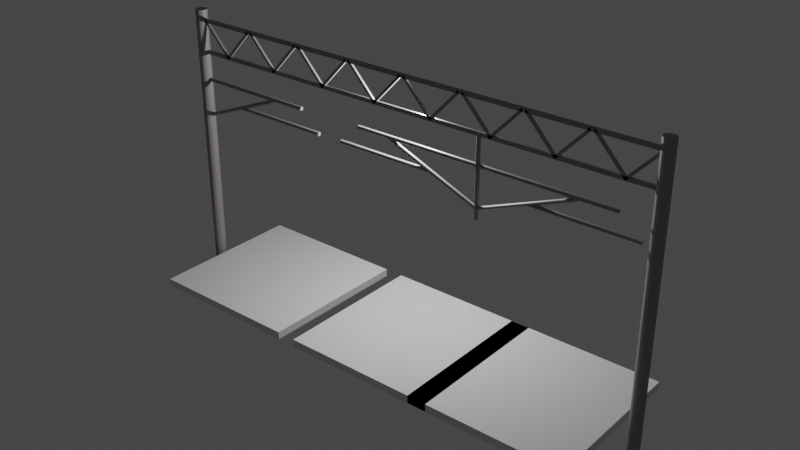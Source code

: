 # Source: kasen_ichinoko_bridge.blend  (saved by Blender 3.4.6; exported with 4.5.12 LTS)
import bpy
from mathutils import Matrix  # noqa: F401  (used for matrix-valued properties, if any)

bpy.ops.wm.read_factory_settings(use_empty=True)
scene = bpy.context.scene
scene.name = 'Scene'

# ---- collections
col_collection = bpy.data.collections.new('Collection'); scene.collection.children.link(col_collection)

# ---- materials (node trees are filled in below, after node groups)
mat_kasen = bpy.data.materials.new('kasen')
mat_kasen.use_transparent_shadow = False

# ---- material node trees
mat_kasen.use_nodes = True; mat_kasen.node_tree.nodes.clear()
_N = mat_kasen.node_tree.nodes; _L = mat_kasen.node_tree.links
n0 = _N.new('ShaderNodeBsdfPrincipled'); n0.name = 'プリンシプルBSDF'; n0.location = (10, 300)
n0.distribution = 'GGX'
n0.subsurface_method = 'RANDOM_WALK_SKIN'
n0.inputs[0].default_value = (0.2774, 0.2505, 0.2487, 1.0)
n0.inputs[3].default_value = 1.45
n0.inputs[27].default_value = (0.0, 0.0, 0.0, 1.0)
n0.inputs[28].default_value = 1.0
n1 = _N.new('ShaderNodeOutputMaterial'); n1.name = 'マテリアル出力'; n1.location = (300, 300)
_L.new(n0.outputs[0], n1.inputs[0])
n1.is_active_output = True

# ---- world
world_world = bpy.data.worlds.new('World'); scene.world = world_world
world_world.use_nodes = True; world_world.node_tree.nodes.clear()
_N = world_world.node_tree.nodes; _L = world_world.node_tree.links
n0 = _N.new('ShaderNodeOutputWorld'); n0.name = 'World Output'; n0.location = (300, 300)
n1 = _N.new('ShaderNodeBackground'); n1.name = 'Background'; n1.location = (10, 300)
n1.inputs[0].default_value = (0.05088, 0.05088, 0.05088, 1.0)
_L.new(n1.outputs[0], n0.inputs[0])
n0.is_active_output = True
world_world.color = (0.05088, 0.05088, 0.05088)
world_world.use_sun_shadow = False
world_world.sun_shadow_jitter_overblur = 0.0

# ---- lights
light_light = bpy.data.lights.new('Light', 'POINT')
light_light.transmission_factor = 0.0
light_light.energy = 1000.0
light_light.shadow_soft_size = 0.1
light_light.shadow_maximum_resolution = 0.006
light_light.use_absolute_resolution = True

# ---- meshes
me_x = bpy.data.meshes.new('円柱')
me_x.from_pydata([(0.0, 0.15, -1.0), (0.0, 0.15, 6.8), (0.0574, 0.1386, -1.0), (0.0574, 0.1386, 6.8), (0.1061, 0.1061, -1.0), (0.1061, 0.1061, 6.8), (0.1386, 0.0574, -1.0), (0.1386, 0.0574, 6.8), (0.15, 0.0, -1.0), (0.15, 0.0, 6.8), (0.1386, -0.0574, -1.0), (0.1386, -0.0574, 6.8), (0.1061, -0.1061, -1.0), (0.1061, -0.1061, 6.8), (0.0574, -0.1386, -1.0), (0.0574, -0.1386, 6.8), (0.0, -0.15, -1.0), (0.0, -0.15, 6.8), (-0.0574, -0.1386, -1.0), (-0.0574, -0.1386, 6.8), (-0.1061, -0.1061, -1.0), (-0.1061, -0.1061, 6.8), (-0.1386, -0.0574, -1.0), (-0.1386, -0.0574, 6.8), (-0.15, 0.0, -1.0), (-0.15, 0.0, 6.8), (-0.1386, 0.0574, -1.0), (-0.1386, 0.0574, 6.8), (-0.1061, 0.1061, -1.0), (-0.1061, 0.1061, 6.8), (-0.0574, 0.1386, -1.0), (-0.0574, 0.1386, 6.8)], [], [(0, 1, 3, 2), (2, 3, 5, 4), (4, 5, 7, 6), (6, 7, 9, 8), (8, 9, 11, 10), (10, 11, 13, 12), (12, 13, 15, 14), (14, 15, 17, 16), (16, 17, 19, 18), (18, 19, 21, 20), (20, 21, 23, 22), (22, 23, 25, 24), (24, 25, 27, 26), (26, 27, 29, 28), (3, 1, 31, 29, 27, 25, 23, 21, 19, 17, 15, 13, 11, 9, 7, 5), (28, 29, 31, 30), (30, 31, 1, 0), (0, 2, 4, 6, 8, 10, 12, 14, 16, 18, 20, 22, 24, 26, 28, 30)])
_uv = me_x.uv_layers.new(name='UVマップ')
_uv.uv.foreach_set('vector', [1.0, 0.5, 1.0, 1.0, 0.9375, 1.0, 0.9375, 0.5, 0.9375, 0.5, 0.9375, 1.0, 0.875, 1.0, 0.875, 0.5, 0.875, 0.5, 0.875, 1.0, 0.8125, 1.0, 0.8125, 0.5, 0.8125, 0.5, 0.8125, 1.0, 0.75, 1.0, 0.75, 0.5, 0.75, 0.5, 0.75, 1.0, 0.6875, 1.0, 0.6875, 0.5, 0.6875, 0.5, 0.6875, 1.0, 0.625, 1.0, 0.625, 0.5, 0.625, 0.5, 0.625, 1.0, 0.5625, 1.0, 0.5625, 0.5, 0.5625, 0.5, 0.5625, 1.0, 0.5, 1.0, 0.5, 0.5, 0.5, 0.5, 0.5, 1.0, 0.4375, 1.0, 0.4375, 0.5, 0.4375, 0.5, 0.4375, 1.0, 0.375, 1.0, 0.375, 0.5, 0.375, 0.5, 0.375, 1.0, 0.3125, 1.0, 0.3125, 0.5, 0.3125, 0.5, 0.3125, 1.0, 0.25, 1.0, 0.25, 0.5, 0.25, 0.5, 0.25, 1.0, 0.1875, 1.0, 0.1875, 0.5, 0.1875, 0.5, 0.1875, 1.0, 0.125, 1.0, 0.125, 0.5, 0.3418, 0.4717, 0.25, 0.49, 0.1582, 0.4717, 0.08029, 0.4197, 0.02827, 0.3418, 0.01, 0.25, 0.02827, 0.1582, 0.08029, 0.08029, 0.1582, 0.02827, 0.25, 0.01, 0.3418, 0.02827, 0.4197, 0.08029, 0.4717, 0.1582, 0.49, 0.25, 0.4717, 0.3418, 0.4197, 0.4197, 0.125, 0.5, 0.125, 1.0, 0.0625, 1.0, 0.0625, 0.5, 0.0625, 0.5, 0.0625, 1.0, 0.0, 1.0, 0.0, 0.5, 0.75, 0.49, 0.8418, 0.4717, 0.9197, 0.4197, 0.9717, 0.3418, 0.99, 0.25, 0.9717, 0.1582, 0.9197, 0.08029, 0.8418, 0.02827, 0.75, 0.01, 0.6582, 0.02827, 0.5803, 0.08029, 0.5283, 0.1582, 0.51, 0.25, 0.5283, 0.3418, 0.5803, 0.4197, 0.6582, 0.4717])
me_x.materials.append(mat_kasen)
me_x.update()
me_001 = bpy.data.meshes.new('円柱.001')
me_001.from_pydata([(0.0, 0.05, -2.0), (2.841e-08, 0.05, 1.35), (0.01913, 0.04619, -2.0), (0.01913, 0.04619, 1.35), (0.03536, 0.03536, -2.0), (0.03536, 0.03536, 1.35), (0.04619, 0.01913, -2.0), (0.04619, 0.01913, 1.35), (0.05, 0.0, -2.0), (0.05, 0.0, 1.35), (0.04619, -0.01913, -2.0), (0.04619, -0.01913, 1.35), (0.03536, -0.03536, -2.0), (0.03536, -0.03536, 1.35), (0.01913, -0.04619, -2.0), (0.01913, -0.04619, 1.35), (0.0, -0.05, -2.0), (2.841e-08, -0.05, 1.35), (-0.01913, -0.04619, -2.0), (-0.01913, -0.04619, 1.35), (-0.03536, -0.03536, -2.0), (-0.03536, -0.03536, 1.35), (-0.04619, -0.01913, -2.0), (-0.04619, -0.01913, 1.35), (-0.05, 0.0, -2.0), (-0.05, 0.0, 1.35), (-0.04619, 0.01913, -2.0), (-0.04619, 0.01913, 1.35), (-0.03536, 0.03536, -2.0), (-0.03536, 0.03536, 1.35), (-0.01913, 0.04619, -2.0), (-0.01913, 0.04619, 1.35)], [], [(0, 1, 3, 2), (2, 3, 5, 4), (4, 5, 7, 6), (6, 7, 9, 8), (8, 9, 11, 10), (10, 11, 13, 12), (12, 13, 15, 14), (14, 15, 17, 16), (16, 17, 19, 18), (18, 19, 21, 20), (20, 21, 23, 22), (22, 23, 25, 24), (24, 25, 27, 26), (26, 27, 29, 28), (3, 1, 31, 29, 27, 25, 23, 21, 19, 17, 15, 13, 11, 9, 7, 5), (28, 29, 31, 30), (30, 31, 1, 0), (0, 2, 4, 6, 8, 10, 12, 14, 16, 18, 20, 22, 24, 26, 28, 30)])
_uv = me_001.uv_layers.new(name='UVマップ')
_uv.uv.foreach_set('vector', [1.0, 0.5, 1.0, 1.0, 0.9375, 1.0, 0.9375, 0.5, 0.9375, 0.5, 0.9375, 1.0, 0.875, 1.0, 0.875, 0.5, 0.875, 0.5, 0.875, 1.0, 0.8125, 1.0, 0.8125, 0.5, 0.8125, 0.5, 0.8125, 1.0, 0.75, 1.0, 0.75, 0.5, 0.75, 0.5, 0.75, 1.0, 0.6875, 1.0, 0.6875, 0.5, 0.6875, 0.5, 0.6875, 1.0, 0.625, 1.0, 0.625, 0.5, 0.625, 0.5, 0.625, 1.0, 0.5625, 1.0, 0.5625, 0.5, 0.5625, 0.5, 0.5625, 1.0, 0.5, 1.0, 0.5, 0.5, 0.5, 0.5, 0.5, 1.0, 0.4375, 1.0, 0.4375, 0.5, 0.4375, 0.5, 0.4375, 1.0, 0.375, 1.0, 0.375, 0.5, 0.375, 0.5, 0.375, 1.0, 0.3125, 1.0, 0.3125, 0.5, 0.3125, 0.5, 0.3125, 1.0, 0.25, 1.0, 0.25, 0.5, 0.25, 0.5, 0.25, 1.0, 0.1875, 1.0, 0.1875, 0.5, 0.1875, 0.5, 0.1875, 1.0, 0.125, 1.0, 0.125, 0.5, 0.3418, 0.4717, 0.25, 0.49, 0.1582, 0.4717, 0.08029, 0.4197, 0.02827, 0.3418, 0.01, 0.25, 0.02827, 0.1582, 0.08029, 0.08029, 0.1582, 0.02827, 0.25, 0.01, 0.3418, 0.02827, 0.4197, 0.08029, 0.4717, 0.1582, 0.49, 0.25, 0.4717, 0.3418, 0.4197, 0.4197, 0.125, 0.5, 0.125, 1.0, 0.0625, 1.0, 0.0625, 0.5, 0.0625, 0.5, 0.0625, 1.0, 0.0, 1.0, 0.0, 0.5, 0.75, 0.49, 0.8418, 0.4717, 0.9197, 0.4197, 0.9717, 0.3418, 0.99, 0.25, 0.9717, 0.1582, 0.9197, 0.08029, 0.8418, 0.02827, 0.75, 0.01, 0.6582, 0.02827, 0.5803, 0.08029, 0.5283, 0.1582, 0.51, 0.25, 0.5283, 0.3418, 0.5803, 0.4197, 0.6582, 0.4717])
me_001.materials.append(mat_kasen)
me_001.update()
me_001_1 = bpy.data.meshes.new('立方体.001')
me_001_1.from_pydata([(-2.125, -1.0, -1.5), (-2.125, -1.0, 1.5), (-2.125, 1.0, -1.5), (-2.125, 1.0, 1.5), (4.25, -1.0, -1.5), (4.25, -1.0, 1.5), (4.25, 1.0, -1.5), (4.25, 1.0, 1.5)], [], [(0, 1, 3, 2), (2, 3, 7, 6), (6, 7, 5, 4), (4, 5, 1, 0), (2, 6, 4, 0), (7, 3, 1, 5)])
_uv = me_001_1.uv_layers.new(name='UVマップ')
_uv.uv.foreach_set('vector', [0.375, 0.0, 0.625, 0.0, 0.625, 0.25, 0.375, 0.25, 0.375, 0.25, 0.625, 0.25, 0.625, 0.5, 0.375, 0.5, 0.375, 0.5, 0.625, 0.5, 0.625, 0.75, 0.375, 0.75, 0.375, 0.75, 0.625, 0.75, 0.625, 1.0, 0.375, 1.0, 0.125, 0.5, 0.375, 0.5, 0.375, 0.75, 0.125, 0.75, 0.625, 0.5, 0.875, 0.5, 0.875, 0.75, 0.625, 0.75])
me_001_1.materials.append(mat_kasen)
me_001_1.update()
me_006 = bpy.data.meshes.new('円柱.006')
me_006.from_pydata([(0.0, 0.15, -1.0), (0.0, 0.15, 6.8), (0.0574, 0.1386, -1.0), (0.0574, 0.1386, 6.8), (0.1061, 0.1061, -1.0), (0.1061, 0.1061, 6.8), (0.1386, 0.0574, -1.0), (0.1386, 0.0574, 6.8), (0.15, 0.0, -1.0), (0.15, 0.0, 6.8), (0.1386, -0.0574, -1.0), (0.1386, -0.0574, 6.8), (0.1061, -0.1061, -1.0), (0.1061, -0.1061, 6.8), (0.0574, -0.1386, -1.0), (0.0574, -0.1386, 6.8), (0.0, -0.15, -1.0), (0.0, -0.15, 6.8), (-0.0574, -0.1386, -1.0), (-0.0574, -0.1386, 6.8), (-0.1061, -0.1061, -1.0), (-0.1061, -0.1061, 6.8), (-0.1386, -0.0574, -1.0), (-0.1386, -0.0574, 6.8), (-0.15, 0.0, -1.0), (-0.15, 0.0, 6.8), (-0.1386, 0.0574, -1.0), (-0.1386, 0.0574, 6.8), (-0.1061, 0.1061, -1.0), (-0.1061, 0.1061, 6.8), (-0.0574, 0.1386, -1.0), (-0.0574, 0.1386, 6.8)], [], [(0, 1, 3, 2), (2, 3, 5, 4), (4, 5, 7, 6), (6, 7, 9, 8), (8, 9, 11, 10), (10, 11, 13, 12), (12, 13, 15, 14), (14, 15, 17, 16), (16, 17, 19, 18), (18, 19, 21, 20), (20, 21, 23, 22), (22, 23, 25, 24), (24, 25, 27, 26), (26, 27, 29, 28), (3, 1, 31, 29, 27, 25, 23, 21, 19, 17, 15, 13, 11, 9, 7, 5), (28, 29, 31, 30), (30, 31, 1, 0), (0, 2, 4, 6, 8, 10, 12, 14, 16, 18, 20, 22, 24, 26, 28, 30)])
_uv = me_006.uv_layers.new(name='UVマップ')
_uv.uv.foreach_set('vector', [1.0, 0.5, 1.0, 1.0, 0.9375, 1.0, 0.9375, 0.5, 0.9375, 0.5, 0.9375, 1.0, 0.875, 1.0, 0.875, 0.5, 0.875, 0.5, 0.875, 1.0, 0.8125, 1.0, 0.8125, 0.5, 0.8125, 0.5, 0.8125, 1.0, 0.75, 1.0, 0.75, 0.5, 0.75, 0.5, 0.75, 1.0, 0.6875, 1.0, 0.6875, 0.5, 0.6875, 0.5, 0.6875, 1.0, 0.625, 1.0, 0.625, 0.5, 0.625, 0.5, 0.625, 1.0, 0.5625, 1.0, 0.5625, 0.5, 0.5625, 0.5, 0.5625, 1.0, 0.5, 1.0, 0.5, 0.5, 0.5, 0.5, 0.5, 1.0, 0.4375, 1.0, 0.4375, 0.5, 0.4375, 0.5, 0.4375, 1.0, 0.375, 1.0, 0.375, 0.5, 0.375, 0.5, 0.375, 1.0, 0.3125, 1.0, 0.3125, 0.5, 0.3125, 0.5, 0.3125, 1.0, 0.25, 1.0, 0.25, 0.5, 0.25, 0.5, 0.25, 1.0, 0.1875, 1.0, 0.1875, 0.5, 0.1875, 0.5, 0.1875, 1.0, 0.125, 1.0, 0.125, 0.5, 0.3418, 0.4717, 0.25, 0.49, 0.1582, 0.4717, 0.08029, 0.4197, 0.02827, 0.3418, 0.01, 0.25, 0.02827, 0.1582, 0.08029, 0.08029, 0.1582, 0.02827, 0.25, 0.01, 0.3418, 0.02827, 0.4197, 0.08029, 0.4717, 0.1582, 0.49, 0.25, 0.4717, 0.3418, 0.4197, 0.4197, 0.125, 0.5, 0.125, 1.0, 0.0625, 1.0, 0.0625, 0.5, 0.0625, 0.5, 0.0625, 1.0, 0.0, 1.0, 0.0, 0.5, 0.75, 0.49, 0.8418, 0.4717, 0.9197, 0.4197, 0.9717, 0.3418, 0.99, 0.25, 0.9717, 0.1582, 0.9197, 0.08029, 0.8418, 0.02827, 0.75, 0.01, 0.6582, 0.02827, 0.5803, 0.08029, 0.5283, 0.1582, 0.51, 0.25, 0.5283, 0.3418, 0.5803, 0.4197, 0.6582, 0.4717])
me_006.materials.append(mat_kasen)
me_006.update()
me_003 = bpy.data.meshes.new('立方体.003')
me_003.from_pydata([(-2.125, -1.0, -1.5), (-2.125, -1.0, 1.5), (-2.125, 1.0, -1.5), (-2.125, 1.0, 1.5), (4.25, -1.0, -1.5), (4.25, -1.0, 1.5), (4.25, 1.0, -1.5), (4.25, 1.0, 1.5)], [], [(0, 1, 3, 2), (2, 3, 7, 6), (6, 7, 5, 4), (4, 5, 1, 0), (2, 6, 4, 0), (7, 3, 1, 5)])
_uv = me_003.uv_layers.new(name='UVマップ')
_uv.uv.foreach_set('vector', [0.375, 0.0, 0.625, 0.0, 0.625, 0.25, 0.375, 0.25, 0.375, 0.25, 0.625, 0.25, 0.625, 0.5, 0.375, 0.5, 0.375, 0.5, 0.625, 0.5, 0.625, 0.75, 0.375, 0.75, 0.375, 0.75, 0.625, 0.75, 0.625, 1.0, 0.375, 1.0, 0.125, 0.5, 0.375, 0.5, 0.375, 0.75, 0.125, 0.75, 0.625, 0.5, 0.875, 0.5, 0.875, 0.75, 0.625, 0.75])
me_003.materials.append(mat_kasen)
me_003.update()
me_005 = bpy.data.meshes.new('立方体.005')
me_005.from_pydata([(-0.8, -0.025, 0.45), (-0.8, -0.025, 0.35), (-0.8, 0.025, 0.45), (-0.8, 0.025, 0.35), (0.0, -0.025, -0.35), (0.0, -0.025, -0.45), (0.0, 0.025, -0.35), (0.0, 0.025, -0.45), (5.96e-08, -0.025, -0.45), (5.96e-08, -0.025, -0.35), (5.96e-08, 0.025, -0.45), (5.96e-08, 0.025, -0.35), (0.8, -0.025, 0.35), (0.8, -0.025, 0.45), (0.8, 0.025, 0.35), (0.8, 0.025, 0.45)], [], [(0, 1, 3, 2), (2, 3, 7, 6), (6, 7, 5, 4), (4, 5, 1, 0), (2, 6, 4, 0), (7, 3, 1, 5), (8, 9, 11, 10), (10, 11, 15, 14), (14, 15, 13, 12), (12, 13, 9, 8), (10, 14, 12, 8), (15, 11, 9, 13)])
_uv = me_005.uv_layers.new(name='UVマップ')
_uv.uv.foreach_set('vector', [0.375, 0.0, 0.625, 0.0, 0.625, 0.25, 0.375, 0.25, 0.375, 0.25, 0.625, 0.25, 0.625, 0.5, 0.375, 0.5, 0.375, 0.5, 0.625, 0.5, 0.625, 0.75, 0.375, 0.75, 0.375, 0.75, 0.625, 0.75, 0.625, 1.0, 0.375, 1.0, 0.125, 0.5, 0.375, 0.5, 0.375, 0.75, 0.125, 0.75, 0.625, 0.5, 0.875, 0.5, 0.875, 0.75, 0.625, 0.75, 0.375, 0.0, 0.625, 0.0, 0.625, 0.25, 0.375, 0.25, 0.375, 0.25, 0.625, 0.25, 0.625, 0.5, 0.375, 0.5, 0.375, 0.5, 0.625, 0.5, 0.625, 0.75, 0.375, 0.75, 0.375, 0.75, 0.625, 0.75, 0.625, 1.0, 0.375, 1.0, 0.125, 0.5, 0.375, 0.5, 0.375, 0.75, 0.125, 0.75, 0.625, 0.5, 0.875, 0.5, 0.875, 0.75, 0.625, 0.75])
me_005.materials.append(mat_kasen)
me_005.update()
me_010 = bpy.data.meshes.new('円柱.010')
me_010.from_pydata([(1.0, 0.05, -2.0), (6.557e-08, 0.05, 0.5), (1.019, 0.04619, -2.0), (0.01913, 0.04619, 0.5), (1.035, 0.03536, -2.0), (0.03536, 0.03536, 0.5), (1.046, 0.01913, -2.0), (0.04619, 0.01913, 0.5), (1.05, 0.0, -2.0), (0.05, 0.0, 0.5), (1.046, -0.01913, -2.0), (0.04619, -0.01913, 0.5), (1.035, -0.03536, -2.0), (0.03536, -0.03536, 0.5), (1.019, -0.04619, -2.0), (0.01913, -0.04619, 0.5), (1.0, -0.05, -2.0), (6.557e-08, -0.05, 0.5), (0.9809, -0.04619, -2.0), (-0.01913, -0.04619, 0.5), (0.9646, -0.03536, -2.0), (-0.03536, -0.03536, 0.5), (0.9538, -0.01913, -2.0), (-0.04619, -0.01913, 0.5), (0.95, 0.0, -2.0), (-0.05, 0.0, 0.5), (0.9538, 0.01913, -2.0), (-0.04619, 0.01913, 0.5), (0.9646, 0.03536, -2.0), (-0.03536, 0.03536, 0.5), (0.9809, 0.04619, -2.0), (-0.01913, 0.04619, 0.5)], [], [(0, 1, 3, 2), (2, 3, 5, 4), (4, 5, 7, 6), (6, 7, 9, 8), (8, 9, 11, 10), (10, 11, 13, 12), (12, 13, 15, 14), (14, 15, 17, 16), (16, 17, 19, 18), (18, 19, 21, 20), (20, 21, 23, 22), (22, 23, 25, 24), (24, 25, 27, 26), (26, 27, 29, 28), (3, 1, 31, 29, 27, 25, 23, 21, 19, 17, 15, 13, 11, 9, 7, 5), (28, 29, 31, 30), (30, 31, 1, 0), (0, 2, 4, 6, 8, 10, 12, 14, 16, 18, 20, 22, 24, 26, 28, 30)])
_uv = me_010.uv_layers.new(name='UVマップ')
_uv.uv.foreach_set('vector', [1.0, 0.5, 1.0, 1.0, 0.9375, 1.0, 0.9375, 0.5, 0.9375, 0.5, 0.9375, 1.0, 0.875, 1.0, 0.875, 0.5, 0.875, 0.5, 0.875, 1.0, 0.8125, 1.0, 0.8125, 0.5, 0.8125, 0.5, 0.8125, 1.0, 0.75, 1.0, 0.75, 0.5, 0.75, 0.5, 0.75, 1.0, 0.6875, 1.0, 0.6875, 0.5, 0.6875, 0.5, 0.6875, 1.0, 0.625, 1.0, 0.625, 0.5, 0.625, 0.5, 0.625, 1.0, 0.5625, 1.0, 0.5625, 0.5, 0.5625, 0.5, 0.5625, 1.0, 0.5, 1.0, 0.5, 0.5, 0.5, 0.5, 0.5, 1.0, 0.4375, 1.0, 0.4375, 0.5, 0.4375, 0.5, 0.4375, 1.0, 0.375, 1.0, 0.375, 0.5, 0.375, 0.5, 0.375, 1.0, 0.3125, 1.0, 0.3125, 0.5, 0.3125, 0.5, 0.3125, 1.0, 0.25, 1.0, 0.25, 0.5, 0.25, 0.5, 0.25, 1.0, 0.1875, 1.0, 0.1875, 0.5, 0.1875, 0.5, 0.1875, 1.0, 0.125, 1.0, 0.125, 0.5, 0.3418, 0.4717, 0.25, 0.49, 0.1582, 0.4717, 0.08029, 0.4197, 0.02827, 0.3418, 0.01, 0.25, 0.02827, 0.1582, 0.08029, 0.08029, 0.1582, 0.02827, 0.25, 0.01, 0.3418, 0.02827, 0.4197, 0.08029, 0.4717, 0.1582, 0.49, 0.25, 0.4717, 0.3418, 0.4197, 0.4197, 0.125, 0.5, 0.125, 1.0, 0.0625, 1.0, 0.0625, 0.5, 0.0625, 0.5, 0.0625, 1.0, 0.0, 1.0, 0.0, 0.5, 0.75, 0.49, 0.8418, 0.4717, 0.9197, 0.4197, 0.9717, 0.3418, 0.99, 0.25, 0.9717, 0.1582, 0.9197, 0.08029, 0.8418, 0.02827, 0.75, 0.01, 0.6582, 0.02827, 0.5803, 0.08029, 0.5283, 0.1582, 0.51, 0.25, 0.5283, 0.3418, 0.5803, 0.4197, 0.6582, 0.4717])
me_010.materials.append(mat_kasen)
me_010.update()
me_011 = bpy.data.meshes.new('円柱.011')
me_011.from_pydata([(-5.464e-08, 0.05, -0.75), (4.371e-09, 0.05, 1.9), (0.01913, 0.04619, -0.75), (0.01913, 0.04619, 1.9), (0.03536, 0.03536, -0.75), (0.03536, 0.03536, 1.9), (0.04619, 0.01913, -0.75), (0.04619, 0.01913, 1.9), (0.05, 0.0, -0.75), (0.05, 0.0, 1.9), (0.04619, -0.01913, -0.75), (0.04619, -0.01913, 1.9), (0.03536, -0.03536, -0.75), (0.03536, -0.03536, 1.9), (0.01913, -0.04619, -0.75), (0.01913, -0.04619, 1.9), (-5.464e-08, -0.05, -0.75), (4.371e-09, -0.05, 1.9), (-0.01913, -0.04619, -0.75), (-0.01913, -0.04619, 1.9), (-0.03536, -0.03536, -0.75), (-0.03536, -0.03536, 1.9), (-0.04619, -0.01913, -0.75), (-0.04619, -0.01913, 1.9), (-0.05, 0.0, -0.75), (-0.05, 0.0, 1.9), (-0.04619, 0.01913, -0.75), (-0.04619, 0.01913, 1.9), (-0.03536, 0.03536, -0.75), (-0.03536, 0.03536, 1.9), (-0.01913, 0.04619, -0.75), (-0.01913, 0.04619, 1.9)], [], [(0, 1, 3, 2), (2, 3, 5, 4), (4, 5, 7, 6), (6, 7, 9, 8), (8, 9, 11, 10), (10, 11, 13, 12), (12, 13, 15, 14), (14, 15, 17, 16), (16, 17, 19, 18), (18, 19, 21, 20), (20, 21, 23, 22), (22, 23, 25, 24), (24, 25, 27, 26), (26, 27, 29, 28), (3, 1, 31, 29, 27, 25, 23, 21, 19, 17, 15, 13, 11, 9, 7, 5), (28, 29, 31, 30), (30, 31, 1, 0), (0, 2, 4, 6, 8, 10, 12, 14, 16, 18, 20, 22, 24, 26, 28, 30)])
_uv = me_011.uv_layers.new(name='UVマップ')
_uv.uv.foreach_set('vector', [1.0, 0.5, 1.0, 1.0, 0.9375, 1.0, 0.9375, 0.5, 0.9375, 0.5, 0.9375, 1.0, 0.875, 1.0, 0.875, 0.5, 0.875, 0.5, 0.875, 1.0, 0.8125, 1.0, 0.8125, 0.5, 0.8125, 0.5, 0.8125, 1.0, 0.75, 1.0, 0.75, 0.5, 0.75, 0.5, 0.75, 1.0, 0.6875, 1.0, 0.6875, 0.5, 0.6875, 0.5, 0.6875, 1.0, 0.625, 1.0, 0.625, 0.5, 0.625, 0.5, 0.625, 1.0, 0.5625, 1.0, 0.5625, 0.5, 0.5625, 0.5, 0.5625, 1.0, 0.5, 1.0, 0.5, 0.5, 0.5, 0.5, 0.5, 1.0, 0.4375, 1.0, 0.4375, 0.5, 0.4375, 0.5, 0.4375, 1.0, 0.375, 1.0, 0.375, 0.5, 0.375, 0.5, 0.375, 1.0, 0.3125, 1.0, 0.3125, 0.5, 0.3125, 0.5, 0.3125, 1.0, 0.25, 1.0, 0.25, 0.5, 0.25, 0.5, 0.25, 1.0, 0.1875, 1.0, 0.1875, 0.5, 0.1875, 0.5, 0.1875, 1.0, 0.125, 1.0, 0.125, 0.5, 0.3418, 0.4717, 0.25, 0.49, 0.1582, 0.4717, 0.08029, 0.4197, 0.02827, 0.3418, 0.01, 0.25, 0.02827, 0.1582, 0.08029, 0.08029, 0.1582, 0.02827, 0.25, 0.01, 0.3418, 0.02827, 0.4197, 0.08029, 0.4717, 0.1582, 0.49, 0.25, 0.4717, 0.3418, 0.4197, 0.4197, 0.125, 0.5, 0.125, 1.0, 0.0625, 1.0, 0.0625, 0.5, 0.0625, 0.5, 0.0625, 1.0, 0.0, 1.0, 0.0, 0.5, 0.75, 0.49, 0.8418, 0.4717, 0.9197, 0.4197, 0.9717, 0.3418, 0.99, 0.25, 0.9717, 0.1582, 0.9197, 0.08029, 0.8418, 0.02827, 0.75, 0.01, 0.6582, 0.02827, 0.5803, 0.08029, 0.5283, 0.1582, 0.51, 0.25, 0.5283, 0.3418, 0.5803, 0.4197, 0.6582, 0.4717])
me_011.materials.append(mat_kasen)
me_011.update()
me_012 = bpy.data.meshes.new('円柱.012')
me_012.from_pydata([(-0.3333, 0.05, -1.833), (-0.3333, 0.05, 1.517), (-0.3142, 0.04619, -1.833), (-0.3142, 0.04619, 1.517), (-0.298, 0.03536, -1.833), (-0.298, 0.03536, 1.517), (-0.2871, 0.01913, -1.833), (-0.2871, 0.01913, 1.517), (-0.2833, -1.552e-10, -1.833), (-0.2833, -1.552e-10, 1.517), (-0.2871, -0.01913, -1.833), (-0.2871, -0.01913, 1.517), (-0.298, -0.03536, -1.833), (-0.298, -0.03536, 1.517), (-0.3142, -0.04619, -1.833), (-0.3142, -0.04619, 1.517), (-0.3333, -0.05, -1.833), (-0.3333, -0.05, 1.517), (-0.3525, -0.04619, -1.833), (-0.3525, -0.04619, 1.517), (-0.3687, -0.03536, -1.833), (-0.3687, -0.03536, 1.517), (-0.3795, -0.01913, -1.833), (-0.3795, -0.01913, 1.517), (-0.3833, -1.552e-10, -1.833), (-0.3833, -1.552e-10, 1.517), (-0.3795, 0.01913, -1.833), (-0.3795, 0.01913, 1.517), (-0.3687, 0.03536, -1.833), (-0.3687, 0.03536, 1.517), (-0.3525, 0.04619, -1.833), (-0.3525, 0.04619, 1.517), (0.6667, 0.05, -1.833), (-0.3333, 0.05, 0.6667), (0.6858, 0.04619, -1.833), (-0.3142, 0.04619, 0.6667), (0.702, 0.03536, -1.833), (-0.298, 0.03536, 0.6667), (0.7129, 0.01913, -1.833), (-0.2871, 0.01913, 0.6667), (0.7167, -1.552e-10, -1.833), (-0.2833, -1.552e-10, 0.6667), (0.7129, -0.01913, -1.833), (-0.2871, -0.01913, 0.6667), (0.702, -0.03536, -1.833), (-0.298, -0.03536, 0.6667), (0.6858, -0.04619, -1.833), (-0.3142, -0.04619, 0.6667), (0.6667, -0.05, -1.833), (-0.3333, -0.05, 0.6667), (0.6475, -0.04619, -1.833), (-0.3525, -0.04619, 0.6667), (0.6313, -0.03536, -1.833), (-0.3687, -0.03536, 0.6667), (0.6205, -0.01913, -1.833), (-0.3795, -0.01913, 0.6667), (0.6167, -1.552e-10, -1.833), (-0.3833, -1.552e-10, 0.6667), (0.6205, 0.01913, -1.833), (-0.3795, 0.01913, 0.6667), (0.6313, 0.03536, -1.833), (-0.3687, 0.03536, 0.6667), (0.6475, 0.04619, -1.833), (-0.3525, 0.04619, 0.6667), (0.1667, 0.05, -0.5833), (0.1667, 0.05, 2.067), (0.1858, 0.04619, -0.5833), (0.1858, 0.04619, 2.067), (0.202, 0.03536, -0.5833), (0.202, 0.03536, 2.067), (0.2129, 0.01913, -0.5833), (0.2129, 0.01913, 2.067), (0.2167, -1.552e-10, -0.5833), (0.2167, -1.552e-10, 2.067), (0.2129, -0.01913, -0.5833), (0.2129, -0.01913, 2.067), (0.202, -0.03536, -0.5833), (0.202, -0.03536, 2.067), (0.1858, -0.04619, -0.5833), (0.1858, -0.04619, 2.067), (0.1667, -0.05, -0.5833), (0.1667, -0.05, 2.067), (0.1475, -0.04619, -0.5833), (0.1475, -0.04619, 2.067), (0.1313, -0.03536, -0.5833), (0.1313, -0.03536, 2.067), (0.1205, -0.01913, -0.5833), (0.1205, -0.01913, 2.067), (0.1167, -1.552e-10, -0.5833), (0.1167, -1.552e-10, 2.067), (0.1205, 0.01913, -0.5833), (0.1205, 0.01913, 2.067), (0.1313, 0.03536, -0.5833), (0.1313, 0.03536, 2.067), (0.1475, 0.04619, -0.5833), (0.1475, 0.04619, 2.067)], [], [(0, 1, 3, 2), (2, 3, 5, 4), (4, 5, 7, 6), (6, 7, 9, 8), (8, 9, 11, 10), (10, 11, 13, 12), (12, 13, 15, 14), (14, 15, 17, 16), (16, 17, 19, 18), (18, 19, 21, 20), (20, 21, 23, 22), (22, 23, 25, 24), (24, 25, 27, 26), (26, 27, 29, 28), (3, 1, 31, 29, 27, 25, 23, 21, 19, 17, 15, 13, 11, 9, 7, 5), (28, 29, 31, 30), (30, 31, 1, 0), (0, 2, 4, 6, 8, 10, 12, 14, 16, 18, 20, 22, 24, 26, 28, 30), (32, 33, 35, 34), (34, 35, 37, 36), (36, 37, 39, 38), (38, 39, 41, 40), (40, 41, 43, 42), (42, 43, 45, 44), (44, 45, 47, 46), (46, 47, 49, 48), (48, 49, 51, 50), (50, 51, 53, 52), (52, 53, 55, 54), (54, 55, 57, 56), (56, 57, 59, 58), (58, 59, 61, 60), (35, 33, 63, 61, 59, 57, 55, 53, 51, 49, 47, 45, 43, 41, 39, 37), (60, 61, 63, 62), (62, 63, 33, 32), (32, 34, 36, 38, 40, 42, 44, 46, 48, 50, 52, 54, 56, 58, 60, 62), (64, 65, 67, 66), (66, 67, 69, 68), (68, 69, 71, 70), (70, 71, 73, 72), (72, 73, 75, 74), (74, 75, 77, 76), (76, 77, 79, 78), (78, 79, 81, 80), (80, 81, 83, 82), (82, 83, 85, 84), (84, 85, 87, 86), (86, 87, 89, 88), (88, 89, 91, 90), (90, 91, 93, 92), (67, 65, 95, 93, 91, 89, 87, 85, 83, 81, 79, 77, 75, 73, 71, 69), (92, 93, 95, 94), (94, 95, 65, 64), (64, 66, 68, 70, 72, 74, 76, 78, 80, 82, 84, 86, 88, 90, 92, 94)])
_uv = me_012.uv_layers.new(name='UVマップ')
_uv.uv.foreach_set('vector', [1.0, 0.5, 1.0, 1.0, 0.9375, 1.0, 0.9375, 0.5, 0.9375, 0.5, 0.9375, 1.0, 0.875, 1.0, 0.875, 0.5, 0.875, 0.5, 0.875, 1.0, 0.8125, 1.0, 0.8125, 0.5, 0.8125, 0.5, 0.8125, 1.0, 0.75, 1.0, 0.75, 0.5, 0.75, 0.5, 0.75, 1.0, 0.6875, 1.0, 0.6875, 0.5, 0.6875, 0.5, 0.6875, 1.0, 0.625, 1.0, 0.625, 0.5, 0.625, 0.5, 0.625, 1.0, 0.5625, 1.0, 0.5625, 0.5, 0.5625, 0.5, 0.5625, 1.0, 0.5, 1.0, 0.5, 0.5, 0.5, 0.5, 0.5, 1.0, 0.4375, 1.0, 0.4375, 0.5, 0.4375, 0.5, 0.4375, 1.0, 0.375, 1.0, 0.375, 0.5, 0.375, 0.5, 0.375, 1.0, 0.3125, 1.0, 0.3125, 0.5, 0.3125, 0.5, 0.3125, 1.0, 0.25, 1.0, 0.25, 0.5, 0.25, 0.5, 0.25, 1.0, 0.1875, 1.0, 0.1875, 0.5, 0.1875, 0.5, 0.1875, 1.0, 0.125, 1.0, 0.125, 0.5, 0.3418, 0.4717, 0.25, 0.49, 0.1582, 0.4717, 0.08029, 0.4197, 0.02827, 0.3418, 0.01, 0.25, 0.02827, 0.1582, 0.08029, 0.08029, 0.1582, 0.02827, 0.25, 0.01, 0.3418, 0.02827, 0.4197, 0.08029, 0.4717, 0.1582, 0.49, 0.25, 0.4717, 0.3418, 0.4197, 0.4197, 0.125, 0.5, 0.125, 1.0, 0.0625, 1.0, 0.0625, 0.5, 0.0625, 0.5, 0.0625, 1.0, 0.0, 1.0, 0.0, 0.5, 0.75, 0.49, 0.8418, 0.4717, 0.9197, 0.4197, 0.9717, 0.3418, 0.99, 0.25, 0.9717, 0.1582, 0.9197, 0.08029, 0.8418, 0.02827, 0.75, 0.01, 0.6582, 0.02827, 0.5803, 0.08029, 0.5283, 0.1582, 0.51, 0.25, 0.5283, 0.3418, 0.5803, 0.4197, 0.6582, 0.4717, 1.0, 0.5, 1.0, 1.0, 0.9375, 1.0, 0.9375, 0.5, 0.9375, 0.5, 0.9375, 1.0, 0.875, 1.0, 0.875, 0.5, 0.875, 0.5, 0.875, 1.0, 0.8125, 1.0, 0.8125, 0.5, 0.8125, 0.5, 0.8125, 1.0, 0.75, 1.0, 0.75, 0.5, 0.75, 0.5, 0.75, 1.0, 0.6875, 1.0, 0.6875, 0.5, 0.6875, 0.5, 0.6875, 1.0, 0.625, 1.0, 0.625, 0.5, 0.625, 0.5, 0.625, 1.0, 0.5625, 1.0, 0.5625, 0.5, 0.5625, 0.5, 0.5625, 1.0, 0.5, 1.0, 0.5, 0.5, 0.5, 0.5, 0.5, 1.0, 0.4375, 1.0, 0.4375, 0.5, 0.4375, 0.5, 0.4375, 1.0, 0.375, 1.0, 0.375, 0.5, 0.375, 0.5, 0.375, 1.0, 0.3125, 1.0, 0.3125, 0.5, 0.3125, 0.5, 0.3125, 1.0, 0.25, 1.0, 0.25, 0.5, 0.25, 0.5, 0.25, 1.0, 0.1875, 1.0, 0.1875, 0.5, 0.1875, 0.5, 0.1875, 1.0, 0.125, 1.0, 0.125, 0.5, 0.3418, 0.4717, 0.25, 0.49, 0.1582, 0.4717, 0.08029, 0.4197, 0.02827, 0.3418, 0.01, 0.25, 0.02827, 0.1582, 0.08029, 0.08029, 0.1582, 0.02827, 0.25, 0.01, 0.3418, 0.02827, 0.4197, 0.08029, 0.4717, 0.1582, 0.49, 0.25, 0.4717, 0.3418, 0.4197, 0.4197, 0.125, 0.5, 0.125, 1.0, 0.0625, 1.0, 0.0625, 0.5, 0.0625, 0.5, 0.0625, 1.0, 0.0, 1.0, 0.0, 0.5, 0.75, 0.49, 0.8418, 0.4717, 0.9197, 0.4197, 0.9717, 0.3418, 0.99, 0.25, 0.9717, 0.1582, 0.9197, 0.08029, 0.8418, 0.02827, 0.75, 0.01, 0.6582, 0.02827, 0.5803, 0.08029, 0.5283, 0.1582, 0.51, 0.25, 0.5283, 0.3418, 0.5803, 0.4197, 0.6582, 0.4717, 1.0, 0.5, 1.0, 1.0, 0.9375, 1.0, 0.9375, 0.5, 0.9375, 0.5, 0.9375, 1.0, 0.875, 1.0, 0.875, 0.5, 0.875, 0.5, 0.875, 1.0, 0.8125, 1.0, 0.8125, 0.5, 0.8125, 0.5, 0.8125, 1.0, 0.75, 1.0, 0.75, 0.5, 0.75, 0.5, 0.75, 1.0, 0.6875, 1.0, 0.6875, 0.5, 0.6875, 0.5, 0.6875, 1.0, 0.625, 1.0, 0.625, 0.5, 0.625, 0.5, 0.625, 1.0, 0.5625, 1.0, 0.5625, 0.5, 0.5625, 0.5, 0.5625, 1.0, 0.5, 1.0, 0.5, 0.5, 0.5, 0.5, 0.5, 1.0, 0.4375, 1.0, 0.4375, 0.5, 0.4375, 0.5, 0.4375, 1.0, 0.375, 1.0, 0.375, 0.5, 0.375, 0.5, 0.375, 1.0, 0.3125, 1.0, 0.3125, 0.5, 0.3125, 0.5, 0.3125, 1.0, 0.25, 1.0, 0.25, 0.5, 0.25, 0.5, 0.25, 1.0, 0.1875, 1.0, 0.1875, 0.5, 0.1875, 0.5, 0.1875, 1.0, 0.125, 1.0, 0.125, 0.5, 0.3418, 0.4717, 0.25, 0.49, 0.1582, 0.4717, 0.08029, 0.4197, 0.02827, 0.3418, 0.01, 0.25, 0.02827, 0.1582, 0.08029, 0.08029, 0.1582, 0.02827, 0.25, 0.01, 0.3418, 0.02827, 0.4197, 0.08029, 0.4717, 0.1582, 0.49, 0.25, 0.4717, 0.3418, 0.4197, 0.4197, 0.125, 0.5, 0.125, 1.0, 0.0625, 1.0, 0.0625, 0.5, 0.0625, 0.5, 0.0625, 1.0, 0.0, 1.0, 0.0, 0.5, 0.75, 0.49, 0.8418, 0.4717, 0.9197, 0.4197, 0.9717, 0.3418, 0.99, 0.25, 0.9717, 0.1582, 0.9197, 0.08029, 0.8418, 0.02827, 0.75, 0.01, 0.6582, 0.02827, 0.5803, 0.08029, 0.5283, 0.1582, 0.51, 0.25, 0.5283, 0.3418, 0.5803, 0.4197, 0.6582, 0.4717])
me_012.materials.append(mat_kasen)
me_012.update()
me_x_1 = bpy.data.meshes.new('立方体')
me_x_1.from_pydata([(-2.0, -2.0, -2.0), (-2.0, -2.0, 2.0), (-2.0, 2.0, -2.0), (-2.0, 2.0, 2.0), (2.0, -2.0, -2.0), (2.0, -2.0, 2.0), (2.0, 2.0, -2.0), (2.0, 2.0, 2.0)], [], [(0, 1, 3, 2), (2, 3, 7, 6), (6, 7, 5, 4), (4, 5, 1, 0), (2, 6, 4, 0), (7, 3, 1, 5)])
_uv = me_x_1.uv_layers.new(name='UVマップ')
_uv.uv.foreach_set('vector', [0.375, 0.0, 0.625, 0.0, 0.625, 0.25, 0.375, 0.25, 0.375, 0.25, 0.625, 0.25, 0.625, 0.5, 0.375, 0.5, 0.375, 0.5, 0.625, 0.5, 0.625, 0.75, 0.375, 0.75, 0.375, 0.75, 0.625, 0.75, 0.625, 1.0, 0.375, 1.0, 0.125, 0.5, 0.375, 0.5, 0.375, 0.75, 0.125, 0.75, 0.625, 0.5, 0.875, 0.5, 0.875, 0.75, 0.625, 0.75])
me_x_1.update()
me_002 = bpy.data.meshes.new('立方体.002')
me_002.from_pydata([(-2.0, -2.0, -2.0), (-2.0, -2.0, 2.0), (-2.0, 2.0, -2.0), (-2.0, 2.0, 2.0), (2.0, -2.0, -2.0), (2.0, -2.0, 2.0), (2.0, 2.0, -2.0), (2.0, 2.0, 2.0)], [], [(0, 1, 3, 2), (2, 3, 7, 6), (6, 7, 5, 4), (4, 5, 1, 0), (2, 6, 4, 0), (7, 3, 1, 5)])
_uv = me_002.uv_layers.new(name='UVマップ')
_uv.uv.foreach_set('vector', [0.375, 0.0, 0.625, 0.0, 0.625, 0.25, 0.375, 0.25, 0.375, 0.25, 0.625, 0.25, 0.625, 0.5, 0.375, 0.5, 0.375, 0.5, 0.625, 0.5, 0.625, 0.75, 0.375, 0.75, 0.375, 0.75, 0.625, 0.75, 0.625, 1.0, 0.375, 1.0, 0.125, 0.5, 0.375, 0.5, 0.375, 0.75, 0.125, 0.75, 0.625, 0.5, 0.875, 0.5, 0.875, 0.75, 0.625, 0.75])
me_002.update()
me_004 = bpy.data.meshes.new('立方体.004')
me_004.from_pydata([(-2.0, -2.0, -2.0), (-2.0, -2.0, 2.0), (-2.0, 2.0, -2.0), (-2.0, 2.0, 2.0), (2.0, -2.0, -2.0), (2.0, -2.0, 2.0), (2.0, 2.0, -2.0), (2.0, 2.0, 2.0)], [], [(0, 1, 3, 2), (2, 3, 7, 6), (6, 7, 5, 4), (4, 5, 1, 0), (2, 6, 4, 0), (7, 3, 1, 5)])
_uv = me_004.uv_layers.new(name='UVマップ')
_uv.uv.foreach_set('vector', [0.375, 0.0, 0.625, 0.0, 0.625, 0.25, 0.375, 0.25, 0.375, 0.25, 0.625, 0.25, 0.625, 0.5, 0.375, 0.5, 0.375, 0.5, 0.625, 0.5, 0.625, 0.75, 0.375, 0.75, 0.375, 0.75, 0.625, 0.75, 0.625, 1.0, 0.375, 1.0, 0.125, 0.5, 0.375, 0.5, 0.375, 0.75, 0.125, 0.75, 0.625, 0.5, 0.875, 0.5, 0.875, 0.75, 0.625, 0.75])
me_004.update()
me_003_1 = bpy.data.meshes.new('円柱.003')
me_003_1.from_pydata([(-2.955e-08, 0.05, -1.0), (2.946e-08, 0.05, 1.0), (0.01913, 0.04619, -1.0), (0.01913, 0.04619, 1.0), (0.03536, 0.03536, -1.0), (0.03536, 0.03536, 1.0), (0.04619, 0.01913, -1.0), (0.04619, 0.01913, 1.0), (0.05, -4.657e-10, -1.0), (0.05, -4.657e-10, 1.0), (0.04619, -0.01913, -1.0), (0.04619, -0.01913, 1.0), (0.03536, -0.03536, -1.0), (0.03536, -0.03536, 1.0), (0.01913, -0.04619, -1.0), (0.01913, -0.04619, 1.0), (-2.955e-08, -0.05, -1.0), (2.946e-08, -0.05, 1.0), (-0.01913, -0.04619, -1.0), (-0.01913, -0.04619, 1.0), (-0.03536, -0.03536, -1.0), (-0.03536, -0.03536, 1.0), (-0.04619, -0.01913, -1.0), (-0.04619, -0.01913, 1.0), (-0.05, -4.657e-10, -1.0), (-0.05, -4.657e-10, 1.0), (-0.04619, 0.01913, -1.0), (-0.04619, 0.01913, 1.0), (-0.03536, 0.03536, -1.0), (-0.03536, 0.03536, 1.0), (-0.01913, 0.04619, -1.0), (-0.01913, 0.04619, 1.0)], [], [(0, 1, 3, 2), (2, 3, 5, 4), (4, 5, 7, 6), (6, 7, 9, 8), (8, 9, 11, 10), (10, 11, 13, 12), (12, 13, 15, 14), (14, 15, 17, 16), (16, 17, 19, 18), (18, 19, 21, 20), (20, 21, 23, 22), (22, 23, 25, 24), (24, 25, 27, 26), (26, 27, 29, 28), (3, 1, 31, 29, 27, 25, 23, 21, 19, 17, 15, 13, 11, 9, 7, 5), (28, 29, 31, 30), (30, 31, 1, 0), (0, 2, 4, 6, 8, 10, 12, 14, 16, 18, 20, 22, 24, 26, 28, 30)])
_uv = me_003_1.uv_layers.new(name='UVマップ')
_uv.uv.foreach_set('vector', [1.0, 0.5, 1.0, 1.0, 0.9375, 1.0, 0.9375, 0.5, 0.9375, 0.5, 0.9375, 1.0, 0.875, 1.0, 0.875, 0.5, 0.875, 0.5, 0.875, 1.0, 0.8125, 1.0, 0.8125, 0.5, 0.8125, 0.5, 0.8125, 1.0, 0.75, 1.0, 0.75, 0.5, 0.75, 0.5, 0.75, 1.0, 0.6875, 1.0, 0.6875, 0.5, 0.6875, 0.5, 0.6875, 1.0, 0.625, 1.0, 0.625, 0.5, 0.625, 0.5, 0.625, 1.0, 0.5625, 1.0, 0.5625, 0.5, 0.5625, 0.5, 0.5625, 1.0, 0.5, 1.0, 0.5, 0.5, 0.5, 0.5, 0.5, 1.0, 0.4375, 1.0, 0.4375, 0.5, 0.4375, 0.5, 0.4375, 1.0, 0.375, 1.0, 0.375, 0.5, 0.375, 0.5, 0.375, 1.0, 0.3125, 1.0, 0.3125, 0.5, 0.3125, 0.5, 0.3125, 1.0, 0.25, 1.0, 0.25, 0.5, 0.25, 0.5, 0.25, 1.0, 0.1875, 1.0, 0.1875, 0.5, 0.1875, 0.5, 0.1875, 1.0, 0.125, 1.0, 0.125, 0.5, 0.3418, 0.4717, 0.25, 0.49, 0.1582, 0.4717, 0.08029, 0.4197, 0.02827, 0.3418, 0.01, 0.25, 0.02827, 0.1582, 0.08029, 0.08029, 0.1582, 0.02827, 0.25, 0.01, 0.3418, 0.02827, 0.4197, 0.08029, 0.4717, 0.1582, 0.49, 0.25, 0.4717, 0.3418, 0.4197, 0.4197, 0.125, 0.5, 0.125, 1.0, 0.0625, 1.0, 0.0625, 0.5, 0.0625, 0.5, 0.0625, 1.0, 0.0, 1.0, 0.0, 0.5, 0.75, 0.49, 0.8418, 0.4717, 0.9197, 0.4197, 0.9717, 0.3418, 0.99, 0.25, 0.9717, 0.1582, 0.9197, 0.08029, 0.8418, 0.02827, 0.75, 0.01, 0.6582, 0.02827, 0.5803, 0.08029, 0.5283, 0.1582, 0.51, 0.25, 0.5283, 0.3418, 0.5803, 0.4197, 0.6582, 0.4717])
me_003_1.materials.append(mat_kasen)
me_003_1.update()
me_004_1 = bpy.data.meshes.new('円柱.004')
me_004_1.from_pydata([(-0.3333, 0.05, -1.833), (-0.3333, 0.05, 1.517), (-0.3142, 0.04619, -1.833), (-0.3142, 0.04619, 1.517), (-0.298, 0.03536, -1.833), (-0.298, 0.03536, 1.517), (-0.2871, 0.01913, -1.833), (-0.2871, 0.01913, 1.517), (-0.2833, -1.552e-10, -1.833), (-0.2833, -1.552e-10, 1.517), (-0.2871, -0.01913, -1.833), (-0.2871, -0.01913, 1.517), (-0.298, -0.03536, -1.833), (-0.298, -0.03536, 1.517), (-0.3142, -0.04619, -1.833), (-0.3142, -0.04619, 1.517), (-0.3333, -0.05, -1.833), (-0.3333, -0.05, 1.517), (-0.3525, -0.04619, -1.833), (-0.3525, -0.04619, 1.517), (-0.3687, -0.03536, -1.833), (-0.3687, -0.03536, 1.517), (-0.3795, -0.01913, -1.833), (-0.3795, -0.01913, 1.517), (-0.3833, -1.552e-10, -1.833), (-0.3833, -1.552e-10, 1.517), (-0.3795, 0.01913, -1.833), (-0.3795, 0.01913, 1.517), (-0.3687, 0.03536, -1.833), (-0.3687, 0.03536, 1.517), (-0.3525, 0.04619, -1.833), (-0.3525, 0.04619, 1.517), (0.6667, 0.05, -1.833), (-0.3333, 0.05, 0.6667), (0.6858, 0.04619, -1.833), (-0.3142, 0.04619, 0.6667), (0.702, 0.03536, -1.833), (-0.298, 0.03536, 0.6667), (0.7129, 0.01913, -1.833), (-0.2871, 0.01913, 0.6667), (0.7167, -1.552e-10, -1.833), (-0.2833, -1.552e-10, 0.6667), (0.7129, -0.01913, -1.833), (-0.2871, -0.01913, 0.6667), (0.702, -0.03536, -1.833), (-0.298, -0.03536, 0.6667), (0.6858, -0.04619, -1.833), (-0.3142, -0.04619, 0.6667), (0.6667, -0.05, -1.833), (-0.3333, -0.05, 0.6667), (0.6475, -0.04619, -1.833), (-0.3525, -0.04619, 0.6667), (0.6313, -0.03536, -1.833), (-0.3687, -0.03536, 0.6667), (0.6205, -0.01913, -1.833), (-0.3795, -0.01913, 0.6667), (0.6167, -1.552e-10, -1.833), (-0.3833, -1.552e-10, 0.6667), (0.6205, 0.01913, -1.833), (-0.3795, 0.01913, 0.6667), (0.6313, 0.03536, -1.833), (-0.3687, 0.03536, 0.6667), (0.6475, 0.04619, -1.833), (-0.3525, 0.04619, 0.6667), (0.1667, 0.05, -0.5833), (0.1667, 0.05, 2.067), (0.1858, 0.04619, -0.5833), (0.1858, 0.04619, 2.067), (0.202, 0.03536, -0.5833), (0.202, 0.03536, 2.067), (0.2129, 0.01913, -0.5833), (0.2129, 0.01913, 2.067), (0.2167, -1.552e-10, -0.5833), (0.2167, -1.552e-10, 2.067), (0.2129, -0.01913, -0.5833), (0.2129, -0.01913, 2.067), (0.202, -0.03536, -0.5833), (0.202, -0.03536, 2.067), (0.1858, -0.04619, -0.5833), (0.1858, -0.04619, 2.067), (0.1667, -0.05, -0.5833), (0.1667, -0.05, 2.067), (0.1475, -0.04619, -0.5833), (0.1475, -0.04619, 2.067), (0.1313, -0.03536, -0.5833), (0.1313, -0.03536, 2.067), (0.1205, -0.01913, -0.5833), (0.1205, -0.01913, 2.067), (0.1167, -1.552e-10, -0.5833), (0.1167, -1.552e-10, 2.067), (0.1205, 0.01913, -0.5833), (0.1205, 0.01913, 2.067), (0.1313, 0.03536, -0.5833), (0.1313, 0.03536, 2.067), (0.1475, 0.04619, -0.5833), (0.1475, 0.04619, 2.067)], [], [(0, 1, 3, 2), (2, 3, 5, 4), (4, 5, 7, 6), (6, 7, 9, 8), (8, 9, 11, 10), (10, 11, 13, 12), (12, 13, 15, 14), (14, 15, 17, 16), (16, 17, 19, 18), (18, 19, 21, 20), (20, 21, 23, 22), (22, 23, 25, 24), (24, 25, 27, 26), (26, 27, 29, 28), (3, 1, 31, 29, 27, 25, 23, 21, 19, 17, 15, 13, 11, 9, 7, 5), (28, 29, 31, 30), (30, 31, 1, 0), (0, 2, 4, 6, 8, 10, 12, 14, 16, 18, 20, 22, 24, 26, 28, 30), (32, 33, 35, 34), (34, 35, 37, 36), (36, 37, 39, 38), (38, 39, 41, 40), (40, 41, 43, 42), (42, 43, 45, 44), (44, 45, 47, 46), (46, 47, 49, 48), (48, 49, 51, 50), (50, 51, 53, 52), (52, 53, 55, 54), (54, 55, 57, 56), (56, 57, 59, 58), (58, 59, 61, 60), (35, 33, 63, 61, 59, 57, 55, 53, 51, 49, 47, 45, 43, 41, 39, 37), (60, 61, 63, 62), (62, 63, 33, 32), (32, 34, 36, 38, 40, 42, 44, 46, 48, 50, 52, 54, 56, 58, 60, 62), (64, 65, 67, 66), (66, 67, 69, 68), (68, 69, 71, 70), (70, 71, 73, 72), (72, 73, 75, 74), (74, 75, 77, 76), (76, 77, 79, 78), (78, 79, 81, 80), (80, 81, 83, 82), (82, 83, 85, 84), (84, 85, 87, 86), (86, 87, 89, 88), (88, 89, 91, 90), (90, 91, 93, 92), (67, 65, 95, 93, 91, 89, 87, 85, 83, 81, 79, 77, 75, 73, 71, 69), (92, 93, 95, 94), (94, 95, 65, 64), (64, 66, 68, 70, 72, 74, 76, 78, 80, 82, 84, 86, 88, 90, 92, 94)])
_uv = me_004_1.uv_layers.new(name='UVマップ')
_uv.uv.foreach_set('vector', [1.0, 0.5, 1.0, 1.0, 0.9375, 1.0, 0.9375, 0.5, 0.9375, 0.5, 0.9375, 1.0, 0.875, 1.0, 0.875, 0.5, 0.875, 0.5, 0.875, 1.0, 0.8125, 1.0, 0.8125, 0.5, 0.8125, 0.5, 0.8125, 1.0, 0.75, 1.0, 0.75, 0.5, 0.75, 0.5, 0.75, 1.0, 0.6875, 1.0, 0.6875, 0.5, 0.6875, 0.5, 0.6875, 1.0, 0.625, 1.0, 0.625, 0.5, 0.625, 0.5, 0.625, 1.0, 0.5625, 1.0, 0.5625, 0.5, 0.5625, 0.5, 0.5625, 1.0, 0.5, 1.0, 0.5, 0.5, 0.5, 0.5, 0.5, 1.0, 0.4375, 1.0, 0.4375, 0.5, 0.4375, 0.5, 0.4375, 1.0, 0.375, 1.0, 0.375, 0.5, 0.375, 0.5, 0.375, 1.0, 0.3125, 1.0, 0.3125, 0.5, 0.3125, 0.5, 0.3125, 1.0, 0.25, 1.0, 0.25, 0.5, 0.25, 0.5, 0.25, 1.0, 0.1875, 1.0, 0.1875, 0.5, 0.1875, 0.5, 0.1875, 1.0, 0.125, 1.0, 0.125, 0.5, 0.3418, 0.4717, 0.25, 0.49, 0.1582, 0.4717, 0.08029, 0.4197, 0.02827, 0.3418, 0.01, 0.25, 0.02827, 0.1582, 0.08029, 0.08029, 0.1582, 0.02827, 0.25, 0.01, 0.3418, 0.02827, 0.4197, 0.08029, 0.4717, 0.1582, 0.49, 0.25, 0.4717, 0.3418, 0.4197, 0.4197, 0.125, 0.5, 0.125, 1.0, 0.0625, 1.0, 0.0625, 0.5, 0.0625, 0.5, 0.0625, 1.0, 0.0, 1.0, 0.0, 0.5, 0.75, 0.49, 0.8418, 0.4717, 0.9197, 0.4197, 0.9717, 0.3418, 0.99, 0.25, 0.9717, 0.1582, 0.9197, 0.08029, 0.8418, 0.02827, 0.75, 0.01, 0.6582, 0.02827, 0.5803, 0.08029, 0.5283, 0.1582, 0.51, 0.25, 0.5283, 0.3418, 0.5803, 0.4197, 0.6582, 0.4717, 1.0, 0.5, 1.0, 1.0, 0.9375, 1.0, 0.9375, 0.5, 0.9375, 0.5, 0.9375, 1.0, 0.875, 1.0, 0.875, 0.5, 0.875, 0.5, 0.875, 1.0, 0.8125, 1.0, 0.8125, 0.5, 0.8125, 0.5, 0.8125, 1.0, 0.75, 1.0, 0.75, 0.5, 0.75, 0.5, 0.75, 1.0, 0.6875, 1.0, 0.6875, 0.5, 0.6875, 0.5, 0.6875, 1.0, 0.625, 1.0, 0.625, 0.5, 0.625, 0.5, 0.625, 1.0, 0.5625, 1.0, 0.5625, 0.5, 0.5625, 0.5, 0.5625, 1.0, 0.5, 1.0, 0.5, 0.5, 0.5, 0.5, 0.5, 1.0, 0.4375, 1.0, 0.4375, 0.5, 0.4375, 0.5, 0.4375, 1.0, 0.375, 1.0, 0.375, 0.5, 0.375, 0.5, 0.375, 1.0, 0.3125, 1.0, 0.3125, 0.5, 0.3125, 0.5, 0.3125, 1.0, 0.25, 1.0, 0.25, 0.5, 0.25, 0.5, 0.25, 1.0, 0.1875, 1.0, 0.1875, 0.5, 0.1875, 0.5, 0.1875, 1.0, 0.125, 1.0, 0.125, 0.5, 0.3418, 0.4717, 0.25, 0.49, 0.1582, 0.4717, 0.08029, 0.4197, 0.02827, 0.3418, 0.01, 0.25, 0.02827, 0.1582, 0.08029, 0.08029, 0.1582, 0.02827, 0.25, 0.01, 0.3418, 0.02827, 0.4197, 0.08029, 0.4717, 0.1582, 0.49, 0.25, 0.4717, 0.3418, 0.4197, 0.4197, 0.125, 0.5, 0.125, 1.0, 0.0625, 1.0, 0.0625, 0.5, 0.0625, 0.5, 0.0625, 1.0, 0.0, 1.0, 0.0, 0.5, 0.75, 0.49, 0.8418, 0.4717, 0.9197, 0.4197, 0.9717, 0.3418, 0.99, 0.25, 0.9717, 0.1582, 0.9197, 0.08029, 0.8418, 0.02827, 0.75, 0.01, 0.6582, 0.02827, 0.5803, 0.08029, 0.5283, 0.1582, 0.51, 0.25, 0.5283, 0.3418, 0.5803, 0.4197, 0.6582, 0.4717, 1.0, 0.5, 1.0, 1.0, 0.9375, 1.0, 0.9375, 0.5, 0.9375, 0.5, 0.9375, 1.0, 0.875, 1.0, 0.875, 0.5, 0.875, 0.5, 0.875, 1.0, 0.8125, 1.0, 0.8125, 0.5, 0.8125, 0.5, 0.8125, 1.0, 0.75, 1.0, 0.75, 0.5, 0.75, 0.5, 0.75, 1.0, 0.6875, 1.0, 0.6875, 0.5, 0.6875, 0.5, 0.6875, 1.0, 0.625, 1.0, 0.625, 0.5, 0.625, 0.5, 0.625, 1.0, 0.5625, 1.0, 0.5625, 0.5, 0.5625, 0.5, 0.5625, 1.0, 0.5, 1.0, 0.5, 0.5, 0.5, 0.5, 0.5, 1.0, 0.4375, 1.0, 0.4375, 0.5, 0.4375, 0.5, 0.4375, 1.0, 0.375, 1.0, 0.375, 0.5, 0.375, 0.5, 0.375, 1.0, 0.3125, 1.0, 0.3125, 0.5, 0.3125, 0.5, 0.3125, 1.0, 0.25, 1.0, 0.25, 0.5, 0.25, 0.5, 0.25, 1.0, 0.1875, 1.0, 0.1875, 0.5, 0.1875, 0.5, 0.1875, 1.0, 0.125, 1.0, 0.125, 0.5, 0.3418, 0.4717, 0.25, 0.49, 0.1582, 0.4717, 0.08029, 0.4197, 0.02827, 0.3418, 0.01, 0.25, 0.02827, 0.1582, 0.08029, 0.08029, 0.1582, 0.02827, 0.25, 0.01, 0.3418, 0.02827, 0.4197, 0.08029, 0.4717, 0.1582, 0.49, 0.25, 0.4717, 0.3418, 0.4197, 0.4197, 0.125, 0.5, 0.125, 1.0, 0.0625, 1.0, 0.0625, 0.5, 0.0625, 0.5, 0.0625, 1.0, 0.0, 1.0, 0.0, 0.5, 0.75, 0.49, 0.8418, 0.4717, 0.9197, 0.4197, 0.9717, 0.3418, 0.99, 0.25, 0.9717, 0.1582, 0.9197, 0.08029, 0.8418, 0.02827, 0.75, 0.01, 0.6582, 0.02827, 0.5803, 0.08029, 0.5283, 0.1582, 0.51, 0.25, 0.5283, 0.3418, 0.5803, 0.4197, 0.6582, 0.4717])
me_004_1.materials.append(mat_kasen)
me_004_1.update()

# ---- objects
ob_light = bpy.data.objects.new('Light', light_light)
ob_x = bpy.data.objects.new('円柱', me_x)
ob_001 = bpy.data.objects.new('円柱.001', me_001)
ob_x_1 = bpy.data.objects.new('立方体', me_001_1)
ob_002 = bpy.data.objects.new('円柱.002', me_006)
ob_001_1 = bpy.data.objects.new('立方体.001', me_003)
ob_003 = bpy.data.objects.new('立方体.003', me_005)
ob_003_1 = bpy.data.objects.new('円柱.003', me_010)
ob_004 = bpy.data.objects.new('円柱.004', me_011)
ob_005 = bpy.data.objects.new('円柱.005', me_012)
ob_002_1 = bpy.data.objects.new('立方体.002', me_x_1)
ob_004_1 = bpy.data.objects.new('立方体.004', me_002)
ob_005_1 = bpy.data.objects.new('立方体.005', me_004)
ob_006 = bpy.data.objects.new('円柱.006', me_003_1)
ob_007 = bpy.data.objects.new('円柱.007', me_004_1)

# ---- transforms, parenting, visibility, modifiers, constraints
ob_light.location = (4.076, 1.005, 5.904)
ob_light.rotation_euler = (0.6503, 0.05522, 1.866)
ob_light.lock_rotations_4d = False
ob_light.empty_display_type = 'ARROWS'
ob_light.color = (0.0, 0.0, 0.0, 0.0)
ob_light.lineart.crease_threshold = 0.0
ob_x.location = (-2.25, 0.0, 0.0)
ob_001.location = (-0.25, 0.0, 5.0)
ob_001.rotation_euler = (0.0, 1.571, 0.0)
ob_x_1.location = (2.0, 0.0, 5.725)
ob_x_1.scale = (2.0, 0.025, 0.03333)
ob_002.location = (10.5, 0.0, 0.0)
ob_001_1.location = (2.0, 0.0, 6.525)
ob_001_1.scale = (2.0, 0.025, 0.03333)
ob_003.location = (-1.35, 0.0, 6.125)
ob_003.scale = (0.94, 1.0, 1.0)
_m = ob_003.modifiers.new('配列', 'ARRAY')
_m.count = 8
_m.relative_offset_displace = (1.05, 0.0, 0.0)
ob_003_1.location = (-0.25, 0.0, 5.0)
ob_003_1.rotation_euler = (0.0, 1.571, 0.0)
ob_004.location = (-0.25, 0.0, 4.5)
ob_004.rotation_euler = (0.0, 1.571, 0.0)
ob_005.location = (4.417, 1.552e-10, 4.667)
ob_005.rotation_euler = (-0.0, -1.571, 0.0)
ob_005.scale = (-1.0, 1.0, 1.0)
ob_002_1.location = (0.0, 0.0, 0.0)
ob_002_1.scale = (1.0, 1.0, 0.05)
ob_004_1.location = (4.5, 0.0, 0.0)
ob_004_1.scale = (1.0, 1.0, 0.05)
ob_005_1.location = (8.0, 0.0, 0.0)
ob_005_1.scale = (1.0, 1.0, 0.05)
ob_006.location = (6.25, 4.657e-10, 4.75)
ob_007.location = (8.117, 1.552e-10, 4.667)
ob_007.rotation_euler = (-0.0, 1.571, 0.0)

# ---- collection membership
col_collection.objects.link(ob_light)
col_collection.objects.link(ob_x)
col_collection.objects.link(ob_001)
col_collection.objects.link(ob_x_1)
col_collection.objects.link(ob_002)
col_collection.objects.link(ob_001_1)
col_collection.objects.link(ob_003)
col_collection.objects.link(ob_003_1)
col_collection.objects.link(ob_004)
col_collection.objects.link(ob_005)
col_collection.objects.link(ob_002_1)
col_collection.objects.link(ob_004_1)
col_collection.objects.link(ob_005_1)
col_collection.objects.link(ob_006)
col_collection.objects.link(ob_007)

# ---- scene / render settings (as saved in the file)
scene.frame_start = 1; scene.frame_end = 250; scene.frame_set(1)
scene.render.engine = 'BLENDER_EEVEE_NEXT'
scene.cycles.sampling_pattern = 'TABULATED_SOBOL'
scene.cycles.use_light_tree = False
scene.view_settings.view_transform = 'Filmic'
bpy.context.view_layer.update()

# ---- added for rendering (the .blend has no active camera): camera
cam_auto = bpy.data.cameras.new('AutoCamera')
cam_auto.lens = 50.0
cam_auto.sensor_width = 36.0
cam_auto.clip_end = 1000.0
ob_auto_camera = bpy.data.objects.new('AutoCamera', cam_auto)
scene.collection.objects.link(ob_auto_camera)
ob_auto_camera.location = (18.6702, -17.4543, 14.5362)
ob_auto_camera.rotation_euler = (1.09748, -7.21219e-08, 0.694738)
scene.camera = ob_auto_camera
bpy.context.view_layer.update()
